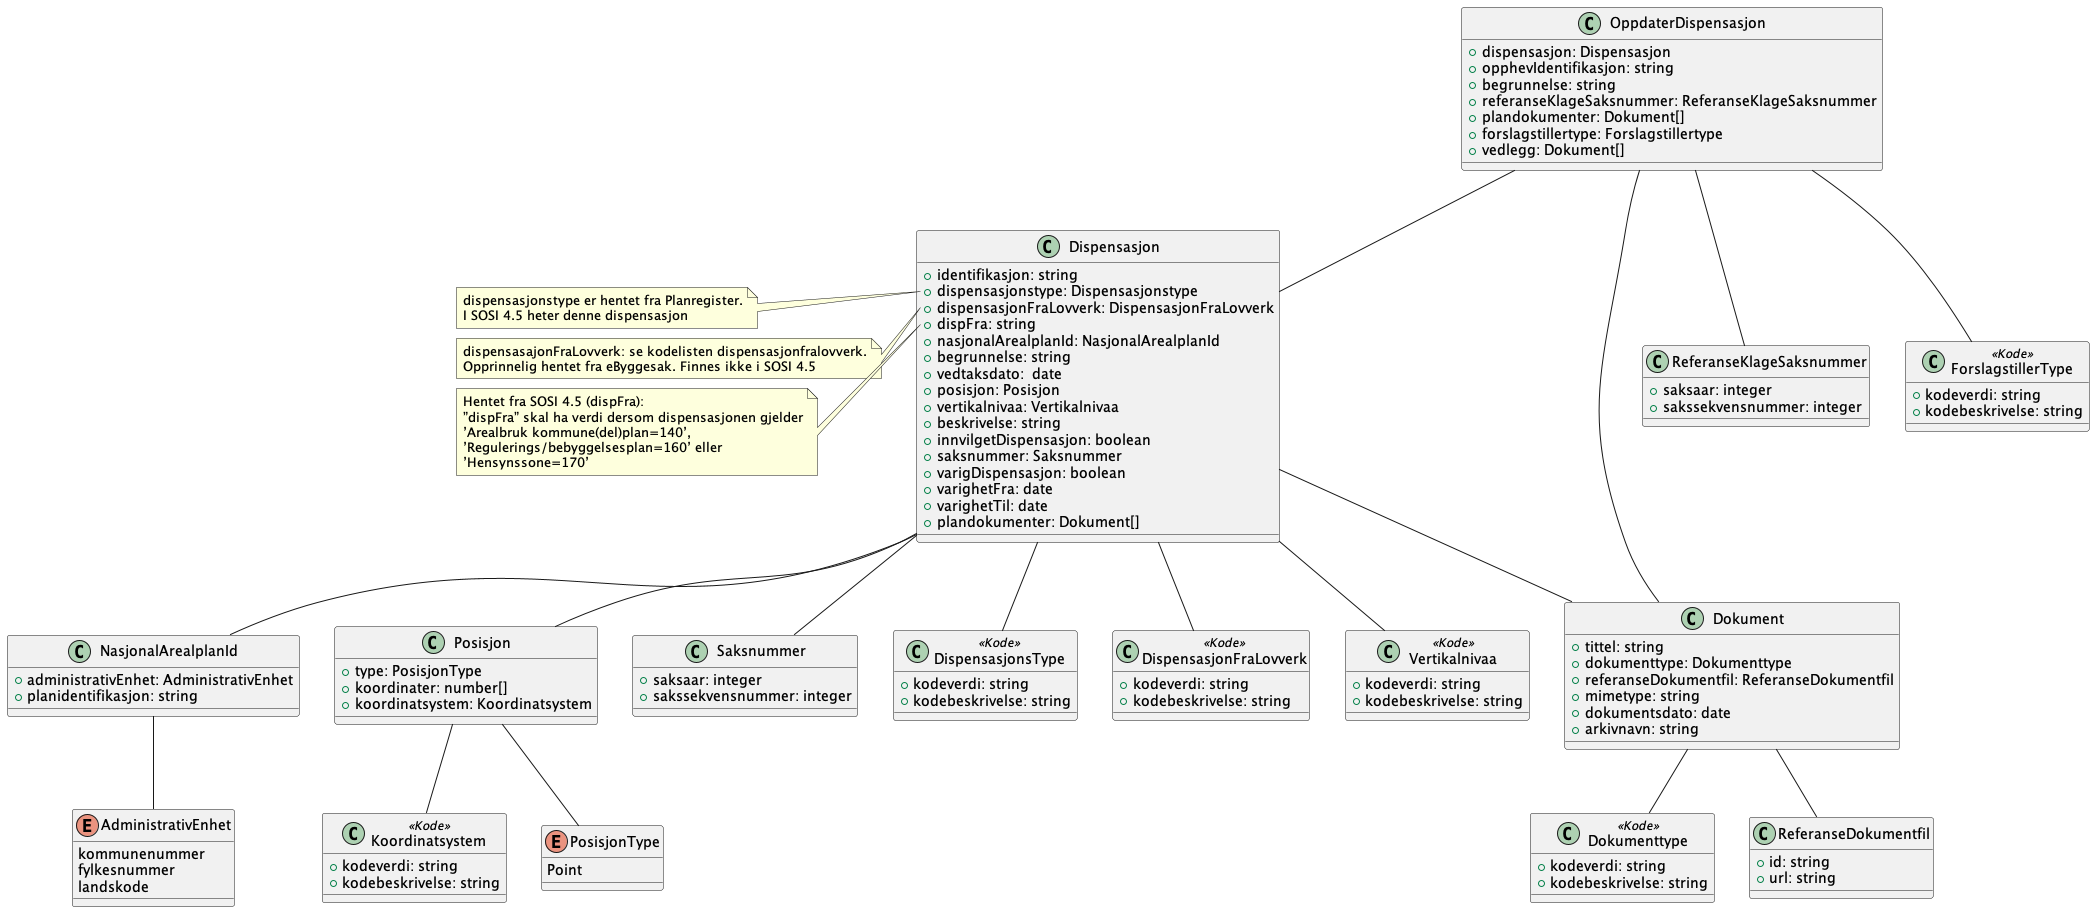

The diagram above was rendered by PlantUML. Its source (embedded in the PNG):
@startuml
!include ./../no.ks.fiks.plan.v2.felles.dispensasjon/dispensasjon.pu
!include ./../no.ks.fiks.plan.v2.felles.dokument/dokument.pu

class OppdaterDispensasjon {
    +dispensasjon: Dispensasjon
    +opphevIdentifikasjon: string
    +begrunnelse: string
    +referanseKlageSaksnummer: ReferanseKlageSaksnummer
    +plandokumenter: Dokument[]
    +forslagstillertype: Forslagstillertype
    +vedlegg: Dokument[]
}

class ReferanseKlageSaksnummer {
    +saksaar: integer
    +sakssekvensnummer: integer
}

class ForslagstillerType <<Kode>>{
    +kodeverdi: string
    +kodebeskrivelse: string
}

OppdaterDispensasjon -- ForslagstillerType
OppdaterDispensasjon -- Dispensasjon
OppdaterDispensasjon -- Dokument
OppdaterDispensasjon -- ReferanseKlageSaksnummer

@enduml